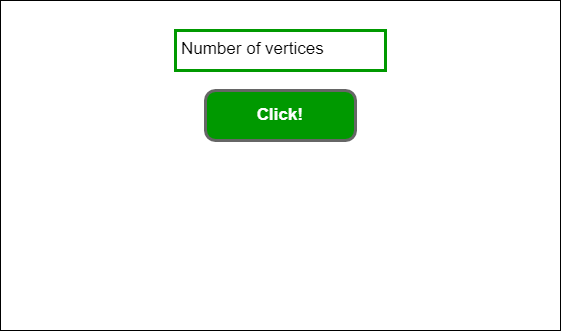

The diagram above was exported from draw.io. Its source (the exported page's mxGraphModel, read from the mxfile embedded in the PNG):
<mxGraphModel dx="979" dy="539" grid="1" gridSize="10" guides="1" tooltips="1" connect="1" arrows="1" fold="1" page="1" pageScale="1" pageWidth="827" pageHeight="1169" math="0" shadow="0">
  <root>
    <mxCell id="0" />
    <mxCell id="1" parent="0" />
    <mxCell id="Z78F3VHX4qAlYF9ybJnl-1" value="" style="rounded=0;whiteSpace=wrap;html=1;" parent="1" vertex="1">
      <mxGeometry x="150" y="180" width="560" height="330" as="geometry" />
    </mxCell>
    <mxCell id="Z78F3VHX4qAlYF9ybJnl-2" value="Click!" style="strokeWidth=3;shadow=0;dashed=0;align=center;html=1;shape=mxgraph.mockup.buttons.button;strokeColor=#666666;fontColor=#ffffff;mainText=;buttonStyle=round;fontSize=17;fontStyle=1;fillColor=#009900;whiteSpace=wrap;" parent="1" vertex="1">
      <mxGeometry x="355" y="270" width="150" height="50" as="geometry" />
    </mxCell>
    <mxCell id="Z78F3VHX4qAlYF9ybJnl-9" value="Number of vertices" style="strokeWidth=3;shadow=0;align=center;html=1;shape=mxgraph.mockup.text.textBox;align=left;fontSize=17;spacingLeft=4;spacingTop=-3;mainText=;strokeColor=#009900;" parent="1" vertex="1">
      <mxGeometry x="325" y="210" width="210" height="40" as="geometry" />
    </mxCell>
  </root>
</mxGraphModel>